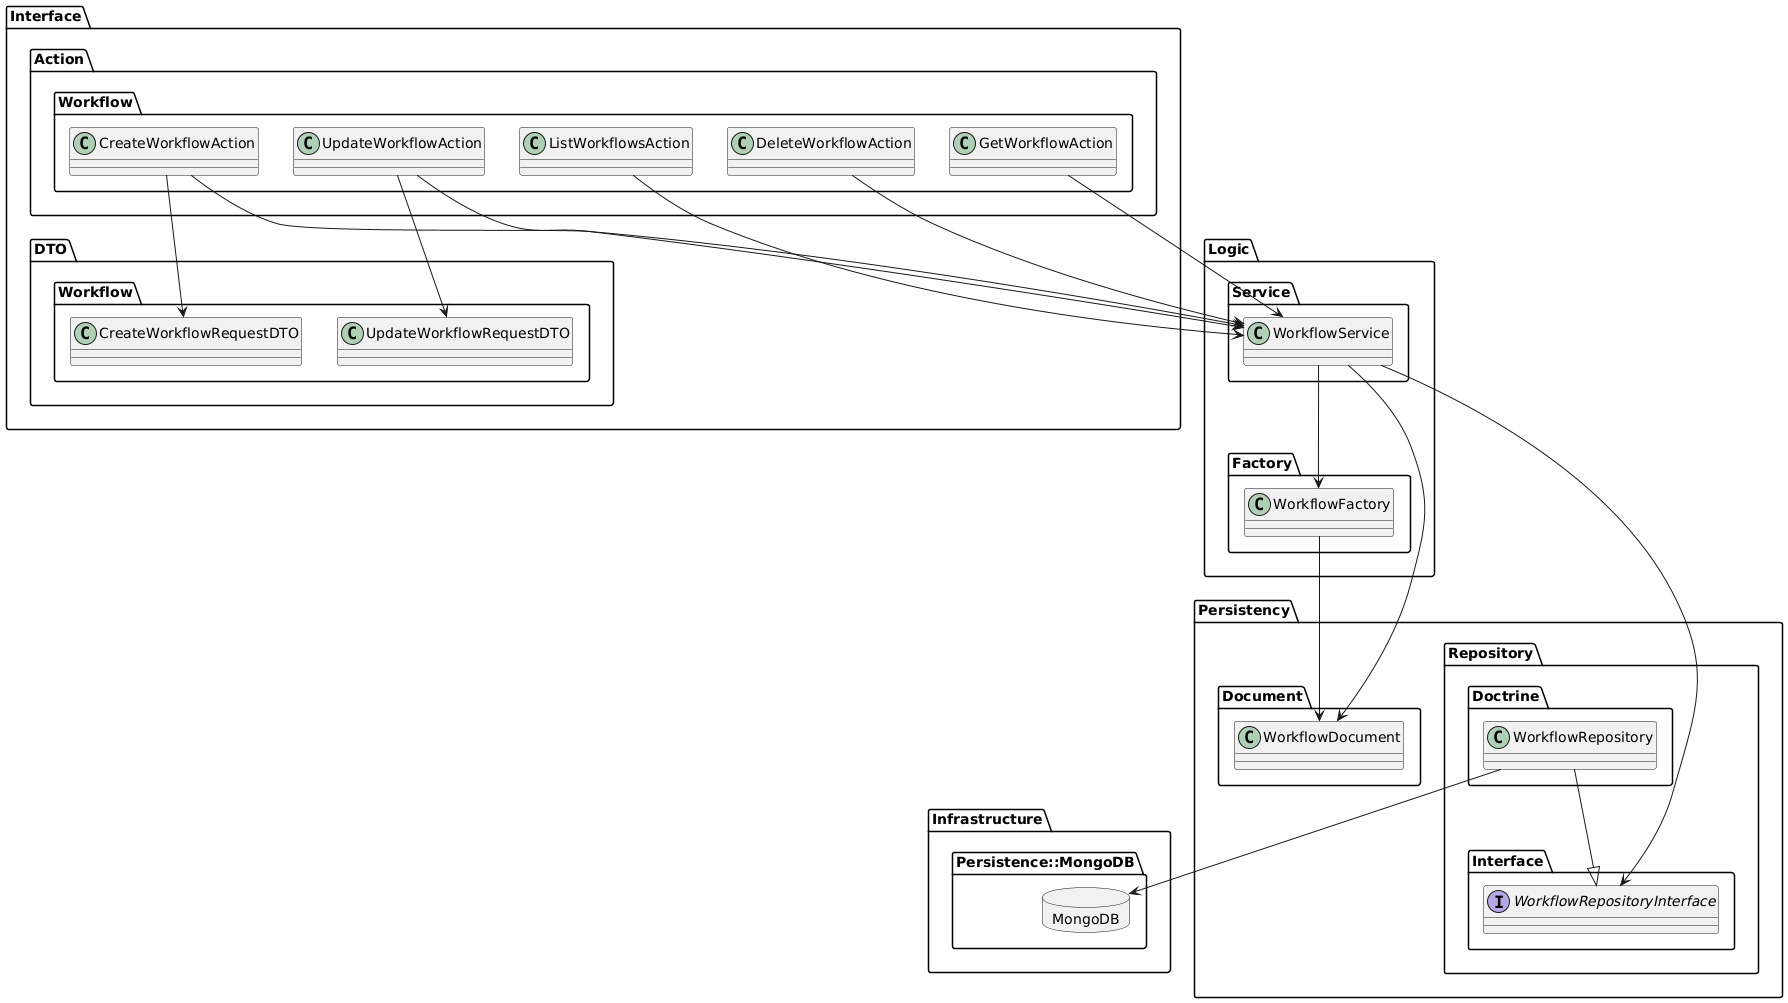

The diagram above was rendered by PlantUML. Its source (embedded in the PNG):
@startuml
allowmixing

package Interface {
package Action {
  package Workflow {
    class CreateWorkflowAction
    class UpdateWorkflowAction
    class DeleteWorkflowAction
    class GetWorkflowAction
    class ListWorkflowsAction
  }
}

package DTO {
   package Workflow {
     class CreateWorkflowRequestDTO
     class UpdateWorkflowRequestDTO
   }
}
}

package Logic {

package Service {
  class WorkflowService
}

package Factory {
  class WorkflowFactory
}

}

package "Persistency" {

 package "Document" {
  class WorkflowDocument
 }
 package "Repository" {
  package "Interface" {
    interface WorkflowRepositoryInterface
  }
  package "Doctrine" {
    class WorkflowRepository
  }
 }
}
package "Infrastructure" {
  package "Persistence::MongoDB" {
    database MongoDB
  }
}


CreateWorkflowAction --> CreateWorkflowRequestDTO
CreateWorkflowAction --> WorkflowService

UpdateWorkflowAction --> UpdateWorkflowRequestDTO
UpdateWorkflowAction --> WorkflowService

DeleteWorkflowAction --> WorkflowService
GetWorkflowAction --> WorkflowService
ListWorkflowsAction --> WorkflowService

WorkflowService --> WorkflowFactory
WorkflowService --> WorkflowRepositoryInterface

WorkflowFactory --> WorkflowDocument

WorkflowRepository --|> WorkflowRepositoryInterface
WorkflowRepository --> MongoDB
WorkflowService --> WorkflowDocument
@enduml